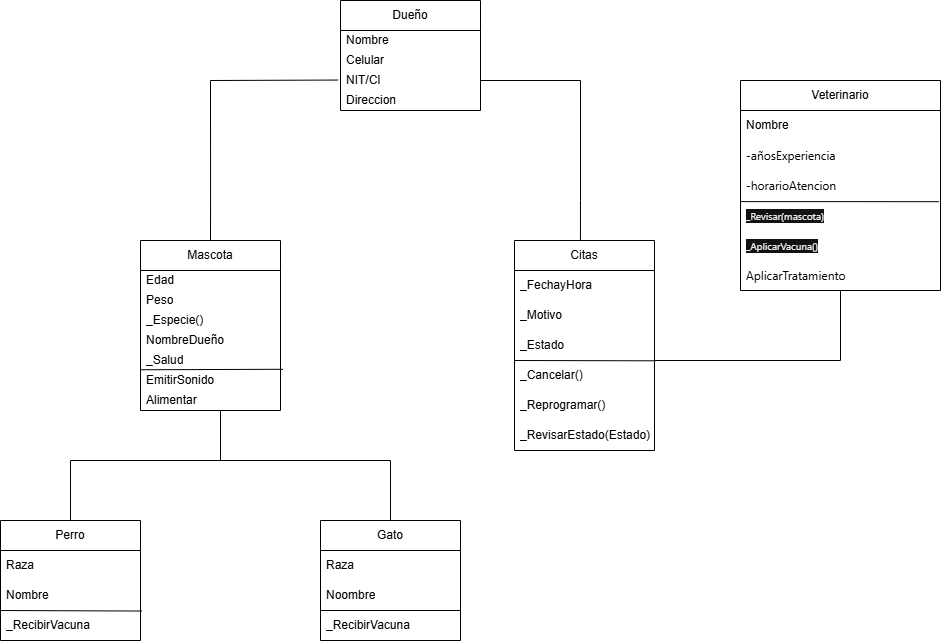

The diagram above was exported from draw.io. Its source (the exported page's mxGraphModel, read from the mxfile embedded in the PNG):
<mxGraphModel dx="1500" dy="363" grid="1" gridSize="10" guides="1" tooltips="1" connect="1" arrows="1" fold="1" page="1" pageScale="1" pageWidth="827" pageHeight="1169" math="0" shadow="0">
  <root>
    <mxCell id="0" />
    <mxCell id="1" parent="0" />
    <mxCell id="DscXLbWQ7FLf-Pz2k0ZC-1" parent="1" style="swimlane;fontStyle=0;childLayout=stackLayout;horizontal=1;startSize=30;horizontalStack=0;resizeParent=1;resizeParentMax=0;resizeLast=0;collapsible=1;marginBottom=0;whiteSpace=wrap;html=1;" value="Dueño" vertex="1">
      <mxGeometry height="110" width="140" x="240" y="40" as="geometry" />
    </mxCell>
    <mxCell id="DscXLbWQ7FLf-Pz2k0ZC-2" parent="DscXLbWQ7FLf-Pz2k0ZC-1" style="text;strokeColor=none;fillColor=none;align=left;verticalAlign=middle;spacingLeft=4;spacingRight=4;overflow=hidden;points=[[0,0.5],[1,0.5]];portConstraint=eastwest;rotatable=0;whiteSpace=wrap;html=1;" value="Nombre" vertex="1">
      <mxGeometry height="20" width="140" y="30" as="geometry" />
    </mxCell>
    <mxCell id="DscXLbWQ7FLf-Pz2k0ZC-3" parent="DscXLbWQ7FLf-Pz2k0ZC-1" style="text;strokeColor=none;fillColor=none;align=left;verticalAlign=middle;spacingLeft=4;spacingRight=4;overflow=hidden;points=[[0,0.5],[1,0.5]];portConstraint=eastwest;rotatable=0;whiteSpace=wrap;html=1;" value="Celular" vertex="1">
      <mxGeometry height="20" width="140" y="50" as="geometry" />
    </mxCell>
    <mxCell id="DscXLbWQ7FLf-Pz2k0ZC-6" parent="DscXLbWQ7FLf-Pz2k0ZC-1" style="text;strokeColor=none;fillColor=none;align=left;verticalAlign=middle;spacingLeft=4;spacingRight=4;overflow=hidden;points=[[0,0.5],[1,0.5]];portConstraint=eastwest;rotatable=0;whiteSpace=wrap;html=1;" value="NIT/CI" vertex="1">
      <mxGeometry height="20" width="140" y="70" as="geometry" />
    </mxCell>
    <mxCell id="DscXLbWQ7FLf-Pz2k0ZC-4" parent="DscXLbWQ7FLf-Pz2k0ZC-1" style="text;strokeColor=none;fillColor=none;align=left;verticalAlign=middle;spacingLeft=4;spacingRight=4;overflow=hidden;points=[[0,0.5],[1,0.5]];portConstraint=eastwest;rotatable=0;whiteSpace=wrap;html=1;" value="Direccion" vertex="1">
      <mxGeometry height="20" width="140" y="90" as="geometry" />
    </mxCell>
    <mxCell id="DscXLbWQ7FLf-Pz2k0ZC-8" parent="1" style="swimlane;fontStyle=0;childLayout=stackLayout;horizontal=1;startSize=30;horizontalStack=0;resizeParent=1;resizeParentMax=0;resizeLast=0;collapsible=1;marginBottom=0;whiteSpace=wrap;html=1;" value="Mascota" vertex="1">
      <mxGeometry height="170" width="140" x="40" y="280" as="geometry" />
    </mxCell>
    <mxCell id="DscXLbWQ7FLf-Pz2k0ZC-9" parent="DscXLbWQ7FLf-Pz2k0ZC-8" style="text;strokeColor=none;fillColor=none;align=left;verticalAlign=middle;spacingLeft=4;spacingRight=4;overflow=hidden;points=[[0,0.5],[1,0.5]];portConstraint=eastwest;rotatable=0;whiteSpace=wrap;html=1;" value="Edad" vertex="1">
      <mxGeometry height="20" width="140" y="30" as="geometry" />
    </mxCell>
    <mxCell id="DscXLbWQ7FLf-Pz2k0ZC-10" parent="DscXLbWQ7FLf-Pz2k0ZC-8" style="text;strokeColor=none;fillColor=none;align=left;verticalAlign=middle;spacingLeft=4;spacingRight=4;overflow=hidden;points=[[0,0.5],[1,0.5]];portConstraint=eastwest;rotatable=0;whiteSpace=wrap;html=1;" value="Peso" vertex="1">
      <mxGeometry height="20" width="140" y="50" as="geometry" />
    </mxCell>
    <mxCell id="DscXLbWQ7FLf-Pz2k0ZC-11" parent="DscXLbWQ7FLf-Pz2k0ZC-8" style="text;strokeColor=none;fillColor=none;align=left;verticalAlign=middle;spacingLeft=4;spacingRight=4;overflow=hidden;points=[[0,0.5],[1,0.5]];portConstraint=eastwest;rotatable=0;whiteSpace=wrap;html=1;" value="_Especie()" vertex="1">
      <mxGeometry height="20" width="140" y="70" as="geometry" />
    </mxCell>
    <mxCell id="DscXLbWQ7FLf-Pz2k0ZC-13" parent="DscXLbWQ7FLf-Pz2k0ZC-8" style="text;strokeColor=none;fillColor=none;align=left;verticalAlign=middle;spacingLeft=4;spacingRight=4;overflow=hidden;points=[[0,0.5],[1,0.5]];portConstraint=eastwest;rotatable=0;whiteSpace=wrap;html=1;" value="NombreDueño" vertex="1">
      <mxGeometry height="20" width="140" y="90" as="geometry" />
    </mxCell>
    <mxCell id="DscXLbWQ7FLf-Pz2k0ZC-12" parent="DscXLbWQ7FLf-Pz2k0ZC-8" style="text;strokeColor=none;fillColor=none;align=left;verticalAlign=middle;spacingLeft=4;spacingRight=4;overflow=hidden;points=[[0,0.5],[1,0.5]];portConstraint=eastwest;rotatable=0;whiteSpace=wrap;html=1;" value="_Salud" vertex="1">
      <mxGeometry height="20" width="140" y="110" as="geometry" />
    </mxCell>
    <mxCell id="DscXLbWQ7FLf-Pz2k0ZC-14" edge="1" parent="DscXLbWQ7FLf-Pz2k0ZC-8" style="endArrow=none;html=1;rounded=0;entryX=1.018;entryY=0.939;entryDx=0;entryDy=0;entryPerimeter=0;" target="DscXLbWQ7FLf-Pz2k0ZC-12" value="">
      <mxGeometry height="50" relative="1" width="50" as="geometry">
        <mxPoint y="129.26" as="sourcePoint" />
        <mxPoint x="130" y="129.26" as="targetPoint" />
      </mxGeometry>
    </mxCell>
    <mxCell id="DscXLbWQ7FLf-Pz2k0ZC-18" parent="DscXLbWQ7FLf-Pz2k0ZC-8" style="text;strokeColor=none;fillColor=none;align=left;verticalAlign=middle;spacingLeft=4;spacingRight=4;overflow=hidden;points=[[0,0.5],[1,0.5]];portConstraint=eastwest;rotatable=0;whiteSpace=wrap;html=1;" value="EmitirSonido" vertex="1">
      <mxGeometry height="20" width="140" y="130" as="geometry" />
    </mxCell>
    <mxCell id="DscXLbWQ7FLf-Pz2k0ZC-19" parent="DscXLbWQ7FLf-Pz2k0ZC-8" style="text;strokeColor=none;fillColor=none;align=left;verticalAlign=middle;spacingLeft=4;spacingRight=4;overflow=hidden;points=[[0,0.5],[1,0.5]];portConstraint=eastwest;rotatable=0;whiteSpace=wrap;html=1;" value="Alimentar" vertex="1">
      <mxGeometry height="20" width="140" y="150" as="geometry" />
    </mxCell>
    <mxCell id="DscXLbWQ7FLf-Pz2k0ZC-20" parent="1" style="swimlane;fontStyle=0;childLayout=stackLayout;horizontal=1;startSize=30;horizontalStack=0;resizeParent=1;resizeParentMax=0;resizeLast=0;collapsible=1;marginBottom=0;whiteSpace=wrap;html=1;" value="Perro" vertex="1">
      <mxGeometry height="120" width="140" x="-100" y="560" as="geometry" />
    </mxCell>
    <mxCell id="DscXLbWQ7FLf-Pz2k0ZC-21" parent="DscXLbWQ7FLf-Pz2k0ZC-20" style="text;strokeColor=none;fillColor=none;align=left;verticalAlign=middle;spacingLeft=4;spacingRight=4;overflow=hidden;points=[[0,0.5],[1,0.5]];portConstraint=eastwest;rotatable=0;whiteSpace=wrap;html=1;" value="Raza" vertex="1">
      <mxGeometry height="30" width="140" y="30" as="geometry" />
    </mxCell>
    <mxCell id="DscXLbWQ7FLf-Pz2k0ZC-22" parent="DscXLbWQ7FLf-Pz2k0ZC-20" style="text;strokeColor=none;fillColor=none;align=left;verticalAlign=middle;spacingLeft=4;spacingRight=4;overflow=hidden;points=[[0,0.5],[1,0.5]];portConstraint=eastwest;rotatable=0;whiteSpace=wrap;html=1;" value="Nombre" vertex="1">
      <mxGeometry height="30" width="140" y="60" as="geometry" />
    </mxCell>
    <mxCell id="DscXLbWQ7FLf-Pz2k0ZC-28" edge="1" parent="DscXLbWQ7FLf-Pz2k0ZC-20" style="endArrow=none;html=1;rounded=0;entryX=1.011;entryY=0.018;entryDx=0;entryDy=0;entryPerimeter=0;" target="DscXLbWQ7FLf-Pz2k0ZC-23" value="">
      <mxGeometry height="50" relative="1" width="50" as="geometry">
        <mxPoint y="90" as="sourcePoint" />
        <mxPoint x="90" y="90" as="targetPoint" />
      </mxGeometry>
    </mxCell>
    <mxCell id="DscXLbWQ7FLf-Pz2k0ZC-23" parent="DscXLbWQ7FLf-Pz2k0ZC-20" style="text;strokeColor=none;fillColor=none;align=left;verticalAlign=middle;spacingLeft=4;spacingRight=4;overflow=hidden;points=[[0,0.5],[1,0.5]];portConstraint=eastwest;rotatable=0;whiteSpace=wrap;html=1;" value="_RecibirVacuna" vertex="1">
      <mxGeometry height="30" width="140" y="90" as="geometry" />
    </mxCell>
    <mxCell id="DscXLbWQ7FLf-Pz2k0ZC-24" parent="1" style="swimlane;fontStyle=0;childLayout=stackLayout;horizontal=1;startSize=30;horizontalStack=0;resizeParent=1;resizeParentMax=0;resizeLast=0;collapsible=1;marginBottom=0;whiteSpace=wrap;html=1;" value="Gato" vertex="1">
      <mxGeometry height="120" width="140" x="220" y="560" as="geometry" />
    </mxCell>
    <mxCell id="DscXLbWQ7FLf-Pz2k0ZC-25" parent="DscXLbWQ7FLf-Pz2k0ZC-24" style="text;strokeColor=none;fillColor=none;align=left;verticalAlign=middle;spacingLeft=4;spacingRight=4;overflow=hidden;points=[[0,0.5],[1,0.5]];portConstraint=eastwest;rotatable=0;whiteSpace=wrap;html=1;" value="Raza" vertex="1">
      <mxGeometry height="30" width="140" y="30" as="geometry" />
    </mxCell>
    <mxCell id="DscXLbWQ7FLf-Pz2k0ZC-26" parent="DscXLbWQ7FLf-Pz2k0ZC-24" style="text;strokeColor=none;fillColor=none;align=left;verticalAlign=middle;spacingLeft=4;spacingRight=4;overflow=hidden;points=[[0,0.5],[1,0.5]];portConstraint=eastwest;rotatable=0;whiteSpace=wrap;html=1;" value="Noombre" vertex="1">
      <mxGeometry height="30" width="140" y="60" as="geometry" />
    </mxCell>
    <mxCell id="DscXLbWQ7FLf-Pz2k0ZC-29" edge="1" parent="DscXLbWQ7FLf-Pz2k0ZC-24" style="endArrow=none;html=1;rounded=0;" value="">
      <mxGeometry height="50" relative="1" width="50" as="geometry">
        <mxPoint y="90" as="sourcePoint" />
        <mxPoint x="140" y="90" as="targetPoint" />
      </mxGeometry>
    </mxCell>
    <mxCell id="DscXLbWQ7FLf-Pz2k0ZC-27" parent="DscXLbWQ7FLf-Pz2k0ZC-24" style="text;strokeColor=none;fillColor=none;align=left;verticalAlign=middle;spacingLeft=4;spacingRight=4;overflow=hidden;points=[[0,0.5],[1,0.5]];portConstraint=eastwest;rotatable=0;whiteSpace=wrap;html=1;" value="_RecibirVacuna" vertex="1">
      <mxGeometry height="30" width="140" y="90" as="geometry" />
    </mxCell>
    <mxCell id="DscXLbWQ7FLf-Pz2k0ZC-30" parent="1" style="swimlane;fontStyle=0;childLayout=stackLayout;horizontal=1;startSize=30;horizontalStack=0;resizeParent=1;resizeParentMax=0;resizeLast=0;collapsible=1;marginBottom=0;whiteSpace=wrap;html=1;" value="Citas" vertex="1">
      <mxGeometry height="210" width="140" x="414" y="280" as="geometry" />
    </mxCell>
    <mxCell id="DscXLbWQ7FLf-Pz2k0ZC-31" parent="DscXLbWQ7FLf-Pz2k0ZC-30" style="text;strokeColor=none;fillColor=none;align=left;verticalAlign=middle;spacingLeft=4;spacingRight=4;overflow=hidden;points=[[0,0.5],[1,0.5]];portConstraint=eastwest;rotatable=0;whiteSpace=wrap;html=1;" value="_FechayHora" vertex="1">
      <mxGeometry height="30" width="140" y="30" as="geometry" />
    </mxCell>
    <mxCell id="DscXLbWQ7FLf-Pz2k0ZC-32" parent="DscXLbWQ7FLf-Pz2k0ZC-30" style="text;strokeColor=none;fillColor=none;align=left;verticalAlign=middle;spacingLeft=4;spacingRight=4;overflow=hidden;points=[[0,0.5],[1,0.5]];portConstraint=eastwest;rotatable=0;whiteSpace=wrap;html=1;" value="_Motivo" vertex="1">
      <mxGeometry height="30" width="140" y="60" as="geometry" />
    </mxCell>
    <mxCell id="DscXLbWQ7FLf-Pz2k0ZC-33" parent="DscXLbWQ7FLf-Pz2k0ZC-30" style="text;strokeColor=none;fillColor=none;align=left;verticalAlign=middle;spacingLeft=4;spacingRight=4;overflow=hidden;points=[[0,0.5],[1,0.5]];portConstraint=eastwest;rotatable=0;whiteSpace=wrap;html=1;" value="_Estado" vertex="1">
      <mxGeometry height="30" width="140" y="90" as="geometry" />
    </mxCell>
    <mxCell id="DscXLbWQ7FLf-Pz2k0ZC-47" edge="1" parent="DscXLbWQ7FLf-Pz2k0ZC-30" style="endArrow=none;html=1;rounded=0;entryX=0.997;entryY=0.01;entryDx=0;entryDy=0;entryPerimeter=0;" target="DscXLbWQ7FLf-Pz2k0ZC-45" value="">
      <mxGeometry height="50" relative="1" width="50" as="geometry">
        <mxPoint y="120" as="sourcePoint" />
        <mxPoint x="136" y="120" as="targetPoint" />
      </mxGeometry>
    </mxCell>
    <mxCell id="DscXLbWQ7FLf-Pz2k0ZC-45" parent="DscXLbWQ7FLf-Pz2k0ZC-30" style="text;strokeColor=none;fillColor=none;align=left;verticalAlign=middle;spacingLeft=4;spacingRight=4;overflow=hidden;points=[[0,0.5],[1,0.5]];portConstraint=eastwest;rotatable=0;whiteSpace=wrap;html=1;" value="_Cancelar()" vertex="1">
      <mxGeometry height="30" width="140" y="120" as="geometry" />
    </mxCell>
    <mxCell id="DscXLbWQ7FLf-Pz2k0ZC-46" parent="DscXLbWQ7FLf-Pz2k0ZC-30" style="text;strokeColor=none;fillColor=none;align=left;verticalAlign=middle;spacingLeft=4;spacingRight=4;overflow=hidden;points=[[0,0.5],[1,0.5]];portConstraint=eastwest;rotatable=0;whiteSpace=wrap;html=1;" value="_Reprogramar()" vertex="1">
      <mxGeometry height="30" width="140" y="150" as="geometry" />
    </mxCell>
    <mxCell id="DscXLbWQ7FLf-Pz2k0ZC-44" parent="DscXLbWQ7FLf-Pz2k0ZC-30" style="text;strokeColor=none;fillColor=none;align=left;verticalAlign=middle;spacingLeft=4;spacingRight=4;overflow=hidden;points=[[0,0.5],[1,0.5]];portConstraint=eastwest;rotatable=0;whiteSpace=wrap;html=1;" value="_RevisarEstado(Estado)" vertex="1">
      <mxGeometry height="30" width="140" y="180" as="geometry" />
    </mxCell>
    <mxCell id="DscXLbWQ7FLf-Pz2k0ZC-34" parent="1" style="swimlane;fontStyle=0;childLayout=stackLayout;horizontal=1;startSize=30;horizontalStack=0;resizeParent=1;resizeParentMax=0;resizeLast=0;collapsible=1;marginBottom=0;whiteSpace=wrap;html=1;" value="Veterinario" vertex="1">
      <mxGeometry height="210" width="200" x="640" y="120" as="geometry" />
    </mxCell>
    <mxCell id="DscXLbWQ7FLf-Pz2k0ZC-35" parent="DscXLbWQ7FLf-Pz2k0ZC-34" style="text;strokeColor=none;fillColor=none;align=left;verticalAlign=middle;spacingLeft=4;spacingRight=4;overflow=hidden;points=[[0,0.5],[1,0.5]];portConstraint=eastwest;rotatable=0;whiteSpace=wrap;html=1;" value="Nombre" vertex="1">
      <mxGeometry height="30" width="200" y="30" as="geometry" />
    </mxCell>
    <mxCell id="DscXLbWQ7FLf-Pz2k0ZC-36" parent="DscXLbWQ7FLf-Pz2k0ZC-34" style="text;strokeColor=none;fillColor=none;align=left;verticalAlign=middle;spacingLeft=4;spacingRight=4;overflow=hidden;points=[[0,0.5],[1,0.5]];portConstraint=eastwest;rotatable=0;whiteSpace=wrap;html=1;" value="&lt;span style=&quot;color: rgb(0, 0, 0); font-family: -apple-system, BlinkMacSystemFont, &amp;quot;Segoe UI&amp;quot;, Roboto, &amp;quot;Helvetica Neue&amp;quot;, Arial, &amp;quot;Noto Sans&amp;quot;, sans-serif, &amp;quot;Apple Color Emoji&amp;quot;, &amp;quot;Segoe UI Emoji&amp;quot;, &amp;quot;Segoe UI Symbol&amp;quot;, &amp;quot;Noto Color Emoji&amp;quot;; white-space: pre-wrap; background-color: rgb(255, 255, 255);&quot;&gt;&lt;font&gt;-añosExperiencia&lt;/font&gt;&lt;/span&gt;" vertex="1">
      <mxGeometry height="30" width="200" y="60" as="geometry" />
    </mxCell>
    <mxCell id="DscXLbWQ7FLf-Pz2k0ZC-38" parent="DscXLbWQ7FLf-Pz2k0ZC-34" style="text;strokeColor=none;fillColor=none;align=left;verticalAlign=middle;spacingLeft=4;spacingRight=4;overflow=hidden;points=[[0,0.5],[1,0.5]];portConstraint=eastwest;rotatable=0;whiteSpace=wrap;html=1;" value="&lt;span style=&quot;color: rgb(0, 0, 0); font-family: -apple-system, BlinkMacSystemFont, &amp;quot;Segoe UI&amp;quot;, Roboto, &amp;quot;Helvetica Neue&amp;quot;, Arial, &amp;quot;Noto Sans&amp;quot;, sans-serif, &amp;quot;Apple Color Emoji&amp;quot;, &amp;quot;Segoe UI Emoji&amp;quot;, &amp;quot;Segoe UI Symbol&amp;quot;, &amp;quot;Noto Color Emoji&amp;quot;; white-space: pre-wrap; background-color: rgb(255, 255, 255);&quot;&gt;&lt;font&gt;-horarioAtencion&lt;/font&gt;&lt;/span&gt;" vertex="1">
      <mxGeometry height="30" width="200" y="90" as="geometry" />
    </mxCell>
    <mxCell id="WRkApqeYOuASAnHWwy00-2" parent="DscXLbWQ7FLf-Pz2k0ZC-34" style="text;strokeColor=none;fillColor=none;align=left;verticalAlign=middle;spacingLeft=4;spacingRight=4;overflow=hidden;points=[[0,0.5],[1,0.5]];portConstraint=eastwest;rotatable=0;whiteSpace=wrap;html=1;" value="&lt;font color=&quot;#ededed&quot; face=&quot;-apple-system, BlinkMacSystemFont, Segoe UI, Roboto, Helvetica Neue, Arial, Noto Sans, sans-serif, Apple Color Emoji, Segoe UI Emoji, Segoe UI Symbol, Noto Color Emoji&quot;&gt;&lt;span style=&quot;font-size: 10px; white-space-collapse: preserve; background-color: rgb(18, 18, 18);&quot;&gt;_Revisar(mascota)&lt;/span&gt;&lt;/font&gt;" vertex="1">
      <mxGeometry height="30" width="200" y="120" as="geometry" />
    </mxCell>
    <mxCell id="j76LYp5Dn2E9n1WcsL2r-2" parent="DscXLbWQ7FLf-Pz2k0ZC-34" style="text;strokeColor=none;fillColor=none;align=left;verticalAlign=middle;spacingLeft=4;spacingRight=4;overflow=hidden;points=[[0,0.5],[1,0.5]];portConstraint=eastwest;rotatable=0;whiteSpace=wrap;html=1;" value="&lt;font color=&quot;#ededed&quot; face=&quot;-apple-system, BlinkMacSystemFont, Segoe UI, Roboto, Helvetica Neue, Arial, Noto Sans, sans-serif, Apple Color Emoji, Segoe UI Emoji, Segoe UI Symbol, Noto Color Emoji&quot;&gt;&lt;span style=&quot;font-size: 10px; white-space-collapse: preserve; background-color: rgb(18, 18, 18);&quot;&gt;_AplicarVacuna()&lt;/span&gt;&lt;/font&gt;" vertex="1">
      <mxGeometry height="30" width="200" y="150" as="geometry" />
    </mxCell>
    <mxCell id="WRkApqeYOuASAnHWwy00-3" parent="DscXLbWQ7FLf-Pz2k0ZC-34" style="text;strokeColor=none;fillColor=none;align=left;verticalAlign=middle;spacingLeft=4;spacingRight=4;overflow=hidden;points=[[0,0.5],[1,0.5]];portConstraint=eastwest;rotatable=0;whiteSpace=wrap;html=1;" value="&lt;span style=&quot;color: rgb(0, 0, 0); font-family: -apple-system, BlinkMacSystemFont, &amp;quot;Segoe UI&amp;quot;, Roboto, &amp;quot;Helvetica Neue&amp;quot;, Arial, &amp;quot;Noto Sans&amp;quot;, sans-serif, &amp;quot;Apple Color Emoji&amp;quot;, &amp;quot;Segoe UI Emoji&amp;quot;, &amp;quot;Segoe UI Symbol&amp;quot;, &amp;quot;Noto Color Emoji&amp;quot;; white-space: pre-wrap; background-color: rgb(255, 255, 255);&quot;&gt;&lt;font&gt;AplicarTratamiento&lt;/font&gt;&lt;/span&gt;" vertex="1">
      <mxGeometry height="30" width="200" y="180" as="geometry" />
    </mxCell>
    <mxCell id="WRkApqeYOuASAnHWwy00-4" edge="1" parent="DscXLbWQ7FLf-Pz2k0ZC-34" source="WRkApqeYOuASAnHWwy00-2" style="endArrow=none;html=1;rounded=0;exitX=0.002;exitY=0.037;exitDx=0;exitDy=0;exitPerimeter=0;entryX=0.991;entryY=1.039;entryDx=0;entryDy=0;entryPerimeter=0;" target="DscXLbWQ7FLf-Pz2k0ZC-38" value="">
      <mxGeometry height="50" relative="1" width="50" as="geometry">
        <mxPoint x="210" y="140" as="sourcePoint" />
        <mxPoint x="260" y="90" as="targetPoint" />
      </mxGeometry>
    </mxCell>
    <mxCell id="DscXLbWQ7FLf-Pz2k0ZC-48" edge="1" parent="1" source="DscXLbWQ7FLf-Pz2k0ZC-8" style="endArrow=none;html=1;rounded=0;exitX=0.5;exitY=0;exitDx=0;exitDy=0;entryX=-0.017;entryY=0.477;entryDx=0;entryDy=0;entryPerimeter=0;" target="DscXLbWQ7FLf-Pz2k0ZC-6" value="">
      <mxGeometry height="50" relative="1" width="50" as="geometry">
        <Array as="points">
          <mxPoint x="110.06" y="235" />
          <mxPoint x="110" y="120" />
        </Array>
        <mxPoint x="110.00000000000006" y="275" as="sourcePoint" />
        <mxPoint x="230" y="120" as="targetPoint" />
      </mxGeometry>
    </mxCell>
    <mxCell id="DscXLbWQ7FLf-Pz2k0ZC-49" edge="1" parent="1" source="DscXLbWQ7FLf-Pz2k0ZC-6" style="endArrow=none;html=1;rounded=0;exitX=1;exitY=0.5;exitDx=0;exitDy=0;entryX=0.471;entryY=0;entryDx=0;entryDy=0;entryPerimeter=0;" target="DscXLbWQ7FLf-Pz2k0ZC-30" value="">
      <mxGeometry height="50" relative="1" width="50" as="geometry">
        <Array as="points">
          <mxPoint x="480" y="120" />
          <mxPoint x="480" y="240" />
        </Array>
        <mxPoint x="260" y="240" as="sourcePoint" />
        <mxPoint x="480" y="270" as="targetPoint" />
      </mxGeometry>
    </mxCell>
    <mxCell id="DscXLbWQ7FLf-Pz2k0ZC-53" edge="1" parent="1" style="endArrow=none;html=1;rounded=0;" value="">
      <mxGeometry height="50" relative="1" width="50" as="geometry">
        <mxPoint x="120" y="500" as="sourcePoint" />
        <mxPoint x="120" y="450" as="targetPoint" />
      </mxGeometry>
    </mxCell>
    <mxCell id="DscXLbWQ7FLf-Pz2k0ZC-54" edge="1" parent="1" source="DscXLbWQ7FLf-Pz2k0ZC-20" style="endArrow=none;html=1;rounded=0;exitX=0.5;exitY=0;exitDx=0;exitDy=0;" value="">
      <mxGeometry height="50" relative="1" width="50" as="geometry">
        <Array as="points">
          <mxPoint x="-30" y="500" />
        </Array>
        <mxPoint x="90" y="540" as="sourcePoint" />
        <mxPoint x="120" y="500" as="targetPoint" />
      </mxGeometry>
    </mxCell>
    <mxCell id="DscXLbWQ7FLf-Pz2k0ZC-55" edge="1" parent="1" source="DscXLbWQ7FLf-Pz2k0ZC-24" style="endArrow=none;html=1;rounded=0;exitX=0.5;exitY=0;exitDx=0;exitDy=0;" value="">
      <mxGeometry height="50" relative="1" width="50" as="geometry">
        <Array as="points">
          <mxPoint x="290" y="500" />
        </Array>
        <mxPoint x="140" y="570" as="sourcePoint" />
        <mxPoint x="120" y="500" as="targetPoint" />
      </mxGeometry>
    </mxCell>
    <mxCell id="DscXLbWQ7FLf-Pz2k0ZC-56" edge="1" parent="1" style="endArrow=none;html=1;rounded=0;" value="">
      <mxGeometry height="50" relative="1" width="50" as="geometry">
        <Array as="points">
          <mxPoint x="740" y="400" />
        </Array>
        <mxPoint x="554" y="400" as="sourcePoint" />
        <mxPoint x="740" y="330" as="targetPoint" />
      </mxGeometry>
    </mxCell>
  </root>
</mxGraphModel>